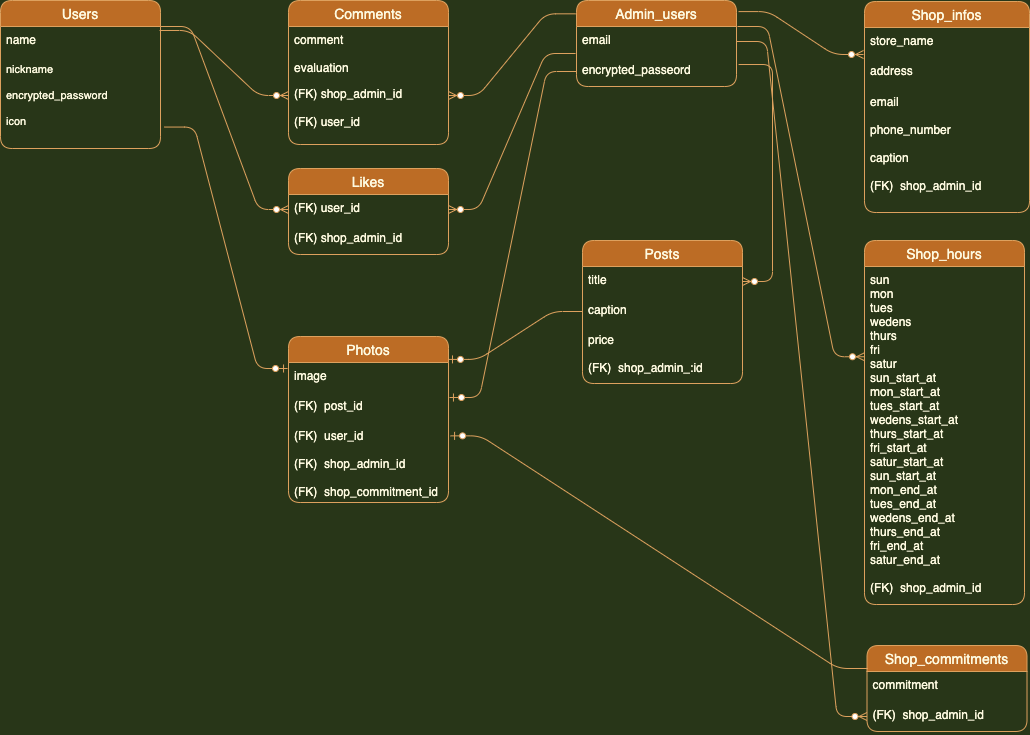

The diagram above was exported from draw.io. Its source (the exported page's mxGraphModel, read from the mxfile embedded in the PNG):
<mxGraphModel dx="662" dy="566" grid="1" gridSize="4" guides="1" tooltips="1" connect="1" arrows="1" fold="1" page="1" pageScale="1" pageWidth="1169" pageHeight="827" background="#283618" math="0" shadow="0">
  <root>
    <mxCell id="0" />
    <mxCell id="1" parent="0" />
    <mxCell id="343" value="Users" style="swimlane;fontStyle=0;childLayout=stackLayout;horizontal=1;startSize=26;horizontalStack=0;resizeParent=1;resizeParentMax=0;resizeLast=0;collapsible=1;marginBottom=0;align=center;fontSize=14;rounded=1;fillColor=#BC6C25;strokeColor=#DDA15E;fontColor=#FEFAE0;" parent="1" vertex="1">
      <mxGeometry x="48" y="48" width="160" height="148" as="geometry">
        <mxRectangle x="288" y="228" width="54" height="26" as="alternateBounds" />
      </mxGeometry>
    </mxCell>
    <mxCell id="345" value="name" style="text;strokeColor=none;fillColor=none;spacingLeft=4;spacingRight=4;overflow=hidden;rotatable=0;points=[[0,0.5],[1,0.5]];portConstraint=eastwest;fontSize=12;rounded=1;fontColor=#FEFAE0;" parent="343" vertex="1">
      <mxGeometry y="26" width="160" height="30" as="geometry" />
    </mxCell>
    <mxCell id="346" value="nickname&#10;&#10;encrypted_password&#10;&#10;icon" style="text;strokeColor=none;fillColor=none;spacingLeft=4;spacingRight=4;overflow=hidden;rotatable=0;points=[[0,0.5],[1,0.5]];portConstraint=eastwest;fontSize=11;rounded=1;fontColor=#FEFAE0;" parent="343" vertex="1">
      <mxGeometry y="56" width="160" height="92" as="geometry" />
    </mxCell>
    <mxCell id="348" value="Admin_users" style="swimlane;fontStyle=0;childLayout=stackLayout;horizontal=1;startSize=26;horizontalStack=0;resizeParent=1;resizeParentMax=0;resizeLast=0;collapsible=1;marginBottom=0;align=center;fontSize=14;rounded=1;fillColor=#BC6C25;strokeColor=#DDA15E;fontColor=#FEFAE0;" parent="1" vertex="1">
      <mxGeometry x="624" y="48" width="160" height="86" as="geometry">
        <mxRectangle x="288" y="228" width="54" height="26" as="alternateBounds" />
      </mxGeometry>
    </mxCell>
    <mxCell id="349" value="email" style="text;strokeColor=none;fillColor=none;spacingLeft=4;spacingRight=4;overflow=hidden;rotatable=0;points=[[0,0.5],[1,0.5]];portConstraint=eastwest;fontSize=12;rounded=1;fontColor=#FEFAE0;" parent="348" vertex="1">
      <mxGeometry y="26" width="160" height="30" as="geometry" />
    </mxCell>
    <mxCell id="350" value="encrypted_passeord&#10;" style="text;strokeColor=none;fillColor=none;spacingLeft=4;spacingRight=4;overflow=hidden;rotatable=0;points=[[0,0.5],[1,0.5]];portConstraint=eastwest;fontSize=12;rounded=1;fontColor=#FEFAE0;" parent="348" vertex="1">
      <mxGeometry y="56" width="160" height="30" as="geometry" />
    </mxCell>
    <mxCell id="352" value="Posts" style="swimlane;fontStyle=0;childLayout=stackLayout;horizontal=1;startSize=26;horizontalStack=0;resizeParent=1;resizeParentMax=0;resizeLast=0;collapsible=1;marginBottom=0;align=center;fontSize=14;rounded=1;fillColor=#BC6C25;strokeColor=#DDA15E;fontColor=#FEFAE0;" parent="1" vertex="1">
      <mxGeometry x="630" y="288" width="160" height="143" as="geometry">
        <mxRectangle x="288" y="228" width="54" height="26" as="alternateBounds" />
      </mxGeometry>
    </mxCell>
    <mxCell id="353" value="title" style="text;strokeColor=none;fillColor=none;spacingLeft=4;spacingRight=4;overflow=hidden;rotatable=0;points=[[0,0.5],[1,0.5]];portConstraint=eastwest;fontSize=12;rounded=1;fontColor=#FEFAE0;" parent="352" vertex="1">
      <mxGeometry y="26" width="160" height="30" as="geometry" />
    </mxCell>
    <mxCell id="354" value="caption" style="text;strokeColor=none;fillColor=none;spacingLeft=4;spacingRight=4;overflow=hidden;rotatable=0;points=[[0,0.5],[1,0.5]];portConstraint=eastwest;fontSize=12;rounded=1;fontColor=#FEFAE0;" parent="352" vertex="1">
      <mxGeometry y="56" width="160" height="30" as="geometry" />
    </mxCell>
    <mxCell id="355" value="price&#10;&#10;(FK)  shop_admin_:id" style="text;strokeColor=none;fillColor=none;spacingLeft=4;spacingRight=4;overflow=hidden;rotatable=0;points=[[0,0.5],[1,0.5]];portConstraint=eastwest;fontSize=12;rounded=1;fontColor=#FEFAE0;" parent="352" vertex="1">
      <mxGeometry y="86" width="160" height="57" as="geometry" />
    </mxCell>
    <mxCell id="356" value="Comments" style="swimlane;fontStyle=0;childLayout=stackLayout;horizontal=1;startSize=26;horizontalStack=0;resizeParent=1;resizeParentMax=0;resizeLast=0;collapsible=1;marginBottom=0;align=center;fontSize=14;rounded=1;fillColor=#BC6C25;strokeColor=#DDA15E;fontColor=#FEFAE0;" parent="1" vertex="1">
      <mxGeometry x="336" y="48" width="160" height="144" as="geometry">
        <mxRectangle x="288" y="228" width="54" height="26" as="alternateBounds" />
      </mxGeometry>
    </mxCell>
    <mxCell id="357" value="comment&#10;&#10;evaluation" style="text;strokeColor=none;fillColor=none;spacingLeft=4;spacingRight=4;overflow=hidden;rotatable=0;points=[[0,0.5],[1,0.5]];portConstraint=eastwest;fontSize=12;rounded=1;fontColor=#FEFAE0;" parent="356" vertex="1">
      <mxGeometry y="26" width="160" height="118" as="geometry" />
    </mxCell>
    <mxCell id="360" value="Likes" style="swimlane;fontStyle=0;childLayout=stackLayout;horizontal=1;startSize=26;horizontalStack=0;resizeParent=1;resizeParentMax=0;resizeLast=0;collapsible=1;marginBottom=0;align=center;fontSize=14;rounded=1;fillColor=#BC6C25;strokeColor=#DDA15E;fontColor=#FEFAE0;" parent="1" vertex="1">
      <mxGeometry x="336" y="216" width="160" height="86" as="geometry">
        <mxRectangle x="288" y="228" width="54" height="26" as="alternateBounds" />
      </mxGeometry>
    </mxCell>
    <mxCell id="362" value="(FK) user_id" style="text;strokeColor=none;fillColor=none;spacingLeft=4;spacingRight=4;overflow=hidden;rotatable=0;points=[[0,0.5],[1,0.5]];portConstraint=eastwest;fontSize=12;rounded=1;fontColor=#FEFAE0;" parent="360" vertex="1">
      <mxGeometry y="26" width="160" height="30" as="geometry" />
    </mxCell>
    <mxCell id="363" value="(FK) shop_admin_id" style="text;strokeColor=none;fillColor=none;spacingLeft=4;spacingRight=4;overflow=hidden;rotatable=0;points=[[0,0.5],[1,0.5]];portConstraint=eastwest;fontSize=12;rounded=1;fontColor=#FEFAE0;" parent="360" vertex="1">
      <mxGeometry y="56" width="160" height="30" as="geometry" />
    </mxCell>
    <mxCell id="364" value="Photos" style="swimlane;fontStyle=0;childLayout=stackLayout;horizontal=1;startSize=26;horizontalStack=0;resizeParent=1;resizeParentMax=0;resizeLast=0;collapsible=1;marginBottom=0;align=center;fontSize=14;rounded=1;fillColor=#BC6C25;strokeColor=#DDA15E;fontColor=#FEFAE0;" parent="1" vertex="1">
      <mxGeometry x="336" y="384" width="160" height="166" as="geometry">
        <mxRectangle x="288" y="228" width="54" height="26" as="alternateBounds" />
      </mxGeometry>
    </mxCell>
    <mxCell id="365" value="image" style="text;strokeColor=none;fillColor=none;spacingLeft=4;spacingRight=4;overflow=hidden;rotatable=0;points=[[0,0.5],[1,0.5]];portConstraint=eastwest;fontSize=12;rounded=1;fontColor=#FEFAE0;" parent="364" vertex="1">
      <mxGeometry y="26" width="160" height="30" as="geometry" />
    </mxCell>
    <mxCell id="366" value="(FK)  post_id" style="text;strokeColor=none;fillColor=none;spacingLeft=4;spacingRight=4;overflow=hidden;rotatable=0;points=[[0,0.5],[1,0.5]];portConstraint=eastwest;fontSize=12;rounded=1;fontColor=#FEFAE0;" parent="364" vertex="1">
      <mxGeometry y="56" width="160" height="30" as="geometry" />
    </mxCell>
    <mxCell id="367" value="(FK)  user_id&#10;&#10;(FK)  shop_admin_id&#10;&#10;(FK)  shop_commitment_id" style="text;strokeColor=none;fillColor=none;spacingLeft=4;spacingRight=4;overflow=hidden;rotatable=0;points=[[0,0.5],[1,0.5]];portConstraint=eastwest;fontSize=12;rounded=1;fontColor=#FEFAE0;" parent="364" vertex="1">
      <mxGeometry y="86" width="160" height="80" as="geometry" />
    </mxCell>
    <mxCell id="368" value="Shop_infos" style="swimlane;fontStyle=0;childLayout=stackLayout;horizontal=1;startSize=26;horizontalStack=0;resizeParent=1;resizeParentMax=0;resizeLast=0;collapsible=1;marginBottom=0;align=center;fontSize=14;rounded=1;direction=east;fillColor=#BC6C25;strokeColor=#DDA15E;fontColor=#FEFAE0;" parent="1" vertex="1">
      <mxGeometry x="912" y="49" width="165" height="211" as="geometry">
        <mxRectangle x="912" y="48" width="54" height="26" as="alternateBounds" />
      </mxGeometry>
    </mxCell>
    <mxCell id="369" value="store_name" style="text;strokeColor=none;fillColor=none;spacingLeft=4;spacingRight=4;overflow=hidden;rotatable=0;points=[[0,0.5],[1,0.5]];portConstraint=eastwest;fontSize=12;rounded=1;fontColor=#FEFAE0;" parent="368" vertex="1">
      <mxGeometry y="26" width="165" height="30" as="geometry" />
    </mxCell>
    <mxCell id="370" value="address" style="text;strokeColor=none;fillColor=none;spacingLeft=4;spacingRight=4;overflow=hidden;rotatable=0;points=[[0,0.5],[1,0.5]];portConstraint=eastwest;fontSize=12;rounded=1;aspect=fixed;fontColor=#FEFAE0;" parent="368" vertex="1">
      <mxGeometry y="56" width="165" height="31" as="geometry" />
    </mxCell>
    <mxCell id="371" value="email&#10;&#10;phone_number&#10;&#10;caption&#10;&#10;(FK)  shop_admin_id" style="text;strokeColor=none;fillColor=none;spacingLeft=4;spacingRight=4;overflow=hidden;rotatable=0;points=[[0,0.5],[1,0.5]];portConstraint=eastwest;fontSize=12;rounded=1;fontColor=#FEFAE0;" parent="368" vertex="1">
      <mxGeometry y="87" width="165" height="124" as="geometry" />
    </mxCell>
    <mxCell id="372" value="Shop_hours" style="swimlane;fontStyle=0;childLayout=stackLayout;horizontal=1;startSize=26;horizontalStack=0;resizeParent=1;resizeParentMax=0;resizeLast=0;collapsible=1;marginBottom=0;align=center;fontSize=14;rounded=1;fillColor=#BC6C25;strokeColor=#DDA15E;fontColor=#FEFAE0;" parent="1" vertex="1">
      <mxGeometry x="912" y="288" width="160" height="364" as="geometry">
        <mxRectangle x="288" y="228" width="54" height="26" as="alternateBounds" />
      </mxGeometry>
    </mxCell>
    <mxCell id="374" value="sun&#10;mon&#10;tues&#10;wedens&#10;thurs&#10;fri&#10;satur&#10;sun_start_at&#10;mon_start_at&#10;tues_start_at&#10;wedens_start_at&#10;thurs_start_at&#10;fri_start_at&#10;satur_start_at&#10;sun_start_at&#10;mon_end_at&#10;tues_end_at&#10;wedens_end_at&#10;thurs_end_at&#10;fri_end_at&#10;satur_end_at&#10;&#10;(FK)  shop_admin_id" style="text;strokeColor=none;fillColor=none;spacingLeft=4;spacingRight=4;overflow=hidden;rotatable=0;points=[[0,0.5],[1,0.5]];portConstraint=eastwest;fontSize=12;rounded=1;fontColor=#FEFAE0;" parent="372" vertex="1">
      <mxGeometry y="26" width="160" height="338" as="geometry" />
    </mxCell>
    <mxCell id="376" value="Shop_commitments" style="swimlane;fontStyle=0;childLayout=stackLayout;horizontal=1;startSize=26;horizontalStack=0;resizeParent=1;resizeParentMax=0;resizeLast=0;collapsible=1;marginBottom=0;align=center;fontSize=14;rounded=1;fillColor=#BC6C25;strokeColor=#DDA15E;fontColor=#FEFAE0;" parent="1" vertex="1">
      <mxGeometry x="914.5" y="693" width="160" height="86" as="geometry">
        <mxRectangle x="288" y="228" width="54" height="26" as="alternateBounds" />
      </mxGeometry>
    </mxCell>
    <mxCell id="377" value="commitment" style="text;strokeColor=none;fillColor=none;spacingLeft=4;spacingRight=4;overflow=hidden;rotatable=0;points=[[0,0.5],[1,0.5]];portConstraint=eastwest;fontSize=12;rounded=1;fontColor=#FEFAE0;" parent="376" vertex="1">
      <mxGeometry y="26" width="160" height="30" as="geometry" />
    </mxCell>
    <mxCell id="378" value="(FK)  shop_admin_id" style="text;strokeColor=none;fillColor=none;spacingLeft=4;spacingRight=4;overflow=hidden;rotatable=0;points=[[0,0.5],[1,0.5]];portConstraint=eastwest;fontSize=12;rounded=1;fontColor=#FEFAE0;" parent="376" vertex="1">
      <mxGeometry y="56" width="160" height="30" as="geometry" />
    </mxCell>
    <mxCell id="384" value="" style="edgeStyle=entityRelationEdgeStyle;fontSize=12;html=1;endArrow=ERzeroToMany;endFill=1;entryX=0;entryY=0.5;entryDx=0;entryDy=0;exitX=0.994;exitY=0.133;exitDx=0;exitDy=0;exitPerimeter=0;labelBackgroundColor=#283618;strokeColor=#DDA15E;fontColor=#FEFAE0;" parent="1" target="358" edge="1">
      <mxGeometry width="100" height="100" relative="1" as="geometry">
        <mxPoint x="207.03999999999996" y="77.99000000000001" as="sourcePoint" />
        <mxPoint x="628" y="282" as="targetPoint" />
      </mxGeometry>
    </mxCell>
    <mxCell id="385" value="" style="edgeStyle=entityRelationEdgeStyle;fontSize=12;html=1;endArrow=ERzeroToMany;endFill=1;entryX=0;entryY=0.5;entryDx=0;entryDy=0;exitX=1;exitY=0;exitDx=0;exitDy=0;exitPerimeter=0;labelBackgroundColor=#283618;strokeColor=#DDA15E;fontColor=#FEFAE0;" parent="1" source="345" target="362" edge="1">
      <mxGeometry width="100" height="100" relative="1" as="geometry">
        <mxPoint x="210" y="144" as="sourcePoint" />
        <mxPoint x="628" y="282" as="targetPoint" />
      </mxGeometry>
    </mxCell>
    <mxCell id="387" value="" style="edgeStyle=entityRelationEdgeStyle;fontSize=12;html=1;endArrow=ERzeroToMany;endFill=1;exitX=-0.006;exitY=0.155;exitDx=0;exitDy=0;entryX=1;entryY=0.5;entryDx=0;entryDy=0;exitPerimeter=0;labelBackgroundColor=#283618;strokeColor=#DDA15E;fontColor=#FEFAE0;" parent="1" source="348" target="358" edge="1">
      <mxGeometry width="100" height="100" relative="1" as="geometry">
        <mxPoint x="528" y="382" as="sourcePoint" />
        <mxPoint x="628" y="282" as="targetPoint" />
      </mxGeometry>
    </mxCell>
    <mxCell id="388" value="" style="edgeStyle=entityRelationEdgeStyle;fontSize=12;html=1;endArrow=ERzeroToMany;endFill=1;exitX=-0.006;exitY=-0.1;exitDx=0;exitDy=0;entryX=1;entryY=0.5;entryDx=0;entryDy=0;exitPerimeter=0;labelBackgroundColor=#283618;strokeColor=#DDA15E;fontColor=#FEFAE0;" parent="1" source="350" target="362" edge="1">
      <mxGeometry width="100" height="100" relative="1" as="geometry">
        <mxPoint x="528" y="382" as="sourcePoint" />
        <mxPoint x="628" y="282" as="targetPoint" />
      </mxGeometry>
    </mxCell>
    <mxCell id="395" value="" style="edgeStyle=entityRelationEdgeStyle;fontSize=12;html=1;endArrow=ERzeroToMany;endFill=1;exitX=1.013;exitY=0.129;exitDx=0;exitDy=0;entryX=-0.006;entryY=-0.097;entryDx=0;entryDy=0;exitPerimeter=0;entryPerimeter=0;labelBackgroundColor=#283618;strokeColor=#DDA15E;fontColor=#FEFAE0;" parent="1" source="348" target="370" edge="1">
      <mxGeometry width="100" height="100" relative="1" as="geometry">
        <mxPoint x="636" y="352" as="sourcePoint" />
        <mxPoint x="736" y="252" as="targetPoint" />
      </mxGeometry>
    </mxCell>
    <mxCell id="396" value="" style="edgeStyle=entityRelationEdgeStyle;fontSize=12;html=1;endArrow=ERzeroToMany;endFill=1;exitX=1.006;exitY=0;exitDx=0;exitDy=0;entryX=0;entryY=0.267;entryDx=0;entryDy=0;entryPerimeter=0;exitPerimeter=0;labelBackgroundColor=#283618;strokeColor=#DDA15E;fontColor=#FEFAE0;" parent="1" source="349" target="374" edge="1">
      <mxGeometry width="100" height="100" relative="1" as="geometry">
        <mxPoint x="636" y="352" as="sourcePoint" />
        <mxPoint x="736" y="252" as="targetPoint" />
      </mxGeometry>
    </mxCell>
    <mxCell id="397" value="" style="edgeStyle=entityRelationEdgeStyle;fontSize=12;html=1;endArrow=ERzeroToMany;endFill=1;exitX=1;exitY=0.5;exitDx=0;exitDy=0;entryX=0;entryY=0.5;entryDx=0;entryDy=0;labelBackgroundColor=#283618;strokeColor=#DDA15E;fontColor=#FEFAE0;" parent="1" source="349" target="378" edge="1">
      <mxGeometry width="100" height="100" relative="1" as="geometry">
        <mxPoint x="636" y="352" as="sourcePoint" />
        <mxPoint x="736" y="252" as="targetPoint" />
      </mxGeometry>
    </mxCell>
    <mxCell id="398" value="" style="edgeStyle=entityRelationEdgeStyle;fontSize=12;html=1;endArrow=ERzeroToOne;endFill=1;exitX=0.006;exitY=-0.1;exitDx=0;exitDy=0;entryX=1.013;entryY=0.167;entryDx=0;entryDy=0;entryPerimeter=0;exitPerimeter=0;labelBackgroundColor=#283618;strokeColor=#DDA15E;fontColor=#FEFAE0;" parent="1" source="377" target="367" edge="1">
      <mxGeometry width="100" height="100" relative="1" as="geometry">
        <mxPoint x="917" y="707" as="sourcePoint" />
        <mxPoint x="736" y="582" as="targetPoint" />
      </mxGeometry>
    </mxCell>
    <mxCell id="399" value="" style="edgeStyle=entityRelationEdgeStyle;fontSize=12;html=1;endArrow=ERzeroToOne;endFill=1;entryX=1.006;entryY=0.167;entryDx=0;entryDy=0;entryPerimeter=0;exitX=0;exitY=0.5;exitDx=0;exitDy=0;labelBackgroundColor=#283618;strokeColor=#DDA15E;fontColor=#FEFAE0;" parent="1" source="350" target="366" edge="1">
      <mxGeometry width="100" height="100" relative="1" as="geometry">
        <mxPoint x="966" y="690" as="sourcePoint" />
        <mxPoint x="540" y="756" as="targetPoint" />
      </mxGeometry>
    </mxCell>
    <mxCell id="401" value="" style="edgeStyle=entityRelationEdgeStyle;fontSize=12;html=1;endArrow=ERzeroToOne;endFill=1;exitX=1.025;exitY=0.767;exitDx=0;exitDy=0;exitPerimeter=0;entryX=-0.006;entryY=0.2;entryDx=0;entryDy=0;entryPerimeter=0;labelBackgroundColor=#283618;strokeColor=#DDA15E;fontColor=#FEFAE0;" parent="1" source="346" target="365" edge="1">
      <mxGeometry width="100" height="100" relative="1" as="geometry">
        <mxPoint x="276" y="346" as="sourcePoint" />
        <mxPoint x="376" y="246" as="targetPoint" />
      </mxGeometry>
    </mxCell>
    <mxCell id="404" value="" style="edgeStyle=entityRelationEdgeStyle;fontSize=12;html=1;endArrow=ERzeroToOne;endFill=1;exitX=0;exitY=0.5;exitDx=0;exitDy=0;entryX=1;entryY=0.138;entryDx=0;entryDy=0;entryPerimeter=0;labelBackgroundColor=#283618;strokeColor=#DDA15E;fontColor=#FEFAE0;" parent="1" source="354" target="364" edge="1">
      <mxGeometry width="100" height="100" relative="1" as="geometry">
        <mxPoint x="678" y="466" as="sourcePoint" />
        <mxPoint x="778" y="366" as="targetPoint" />
      </mxGeometry>
    </mxCell>
    <mxCell id="406" value="" style="edgeStyle=entityRelationEdgeStyle;fontSize=12;html=1;endArrow=ERzeroToMany;endFill=1;exitX=1.013;exitY=0.267;exitDx=0;exitDy=0;exitPerimeter=0;labelBackgroundColor=#283618;strokeColor=#DDA15E;fontColor=#FEFAE0;" parent="1" source="350" target="353" edge="1">
      <mxGeometry width="100" height="100" relative="1" as="geometry">
        <mxPoint x="786" y="162" as="sourcePoint" />
        <mxPoint x="774" y="228" as="targetPoint" />
      </mxGeometry>
    </mxCell>
    <mxCell id="359" value="(FK) user_id&#10;" style="text;strokeColor=none;fillColor=none;spacingLeft=4;spacingRight=4;overflow=hidden;rotatable=0;points=[[0,0.5],[1,0.5]];portConstraint=eastwest;fontSize=12;rounded=1;fontColor=#FEFAE0;" parent="1" vertex="1">
      <mxGeometry x="336" y="156" width="160" height="34" as="geometry" />
    </mxCell>
    <mxCell id="358" value="(FK) shop_admin_id&#10;&#10;&#10;" style="text;strokeColor=none;fillColor=none;spacingLeft=4;spacingRight=4;overflow=hidden;rotatable=0;points=[[0,0.5],[1,0.5]];portConstraint=eastwest;fontSize=12;rounded=1;fontColor=#FEFAE0;" parent="1" vertex="1">
      <mxGeometry x="336" y="128" width="160" height="30" as="geometry" />
    </mxCell>
  </root>
</mxGraphModel>